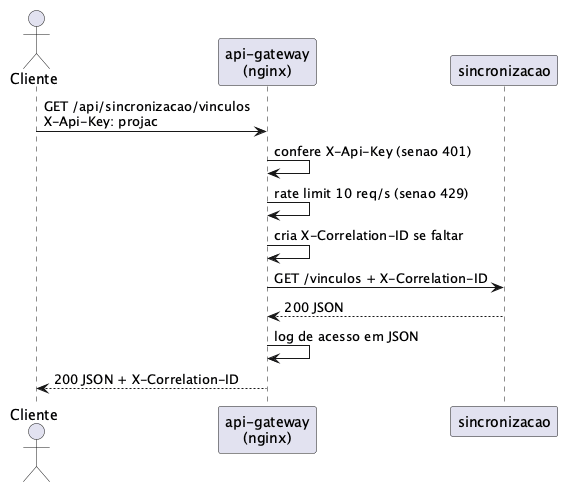

The diagram above was rendered by PlantUML. Its source (embedded in the PNG):
@startuml gateway
' API Gateway: so funcoes de borda, sem regra de negocio
actor Cliente
participant "api-gateway\n(nginx)" as gw
participant sincronizacao as si

Cliente -> gw : GET /api/sincronizacao/vinculos\nX-Api-Key: projac
gw -> gw : confere X-Api-Key (senao 401)
gw -> gw : rate limit 10 req/s (senao 429)
gw -> gw : cria X-Correlation-ID se faltar
gw -> si : GET /vinculos + X-Correlation-ID
si --> gw : 200 JSON
gw -> gw : log de acesso em JSON
gw --> Cliente : 200 JSON + X-Correlation-ID
@enduml